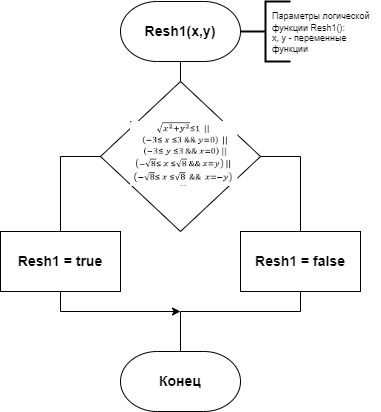

The diagram above was exported from draw.io. Its source (the exported page's mxGraphModel, read from the mxfile embedded in the PNG):
<mxGraphModel dx="523" dy="470" grid="1" gridSize="10" guides="0" tooltips="1" connect="1" arrows="0" fold="1" page="1" pageScale="1" pageWidth="827" pageHeight="1169" background="none" math="0" shadow="0">
  <root>
    <mxCell id="0" />
    <mxCell id="1" parent="0" />
    <mxCell id="duzxFuz499XpBN5VaYQ0-2" value="" style="group;labelBackgroundColor=none;fontFamily=Helvetica;" parent="1" vertex="1" connectable="0">
      <mxGeometry x="360" y="50" width="120" height="60" as="geometry" />
    </mxCell>
    <mxCell id="4oTWKZa-oMYPQXvp2SXr-9" value="&lt;b&gt;Resh1(x,y)&lt;/b&gt;" style="strokeWidth=1;html=1;shape=mxgraph.flowchart.terminator;whiteSpace=wrap;rounded=1;fontFamily=Helvetica;fontSize=14;fillColor=none;labelBackgroundColor=none;labelBorderColor=none;" parent="duzxFuz499XpBN5VaYQ0-2" vertex="1">
      <mxGeometry width="119.99999999999999" height="60" as="geometry" />
    </mxCell>
    <mxCell id="duzxFuz499XpBN5VaYQ0-8" value="" style="group;labelBackgroundColor=none;fontFamily=Helvetica;" parent="1" vertex="1" connectable="0">
      <mxGeometry x="340" y="130" width="160" height="150" as="geometry" />
    </mxCell>
    <mxCell id="duzxFuz499XpBN5VaYQ0-7" value="" style="rhombus;whiteSpace=wrap;html=1;labelBackgroundColor=none;fontFamily=Helvetica;" parent="duzxFuz499XpBN5VaYQ0-8" vertex="1">
      <mxGeometry width="160" height="150" as="geometry" />
    </mxCell>
    <mxCell id="duzxFuz499XpBN5VaYQ0-6" value="" style="shape=image;verticalLabelPosition=bottom;labelBackgroundColor=none;verticalAlign=top;aspect=fixed;imageAspect=0;image=data:image/png,(base64 omitted: 13800 chars);fontFamily=Helvetica;" parent="duzxFuz499XpBN5VaYQ0-8" vertex="1">
      <mxGeometry x="30" y="40" width="107.34" height="65" as="geometry" />
    </mxCell>
    <mxCell id="duzxFuz499XpBN5VaYQ0-9" value="" style="endArrow=none;html=1;rounded=0;entryX=0.5;entryY=1;entryDx=0;entryDy=0;exitX=0.5;exitY=0;exitDx=0;exitDy=0;labelBackgroundColor=none;fontColor=default;fontFamily=Helvetica;" parent="1" source="duzxFuz499XpBN5VaYQ0-7" edge="1">
      <mxGeometry width="50" height="50" relative="1" as="geometry">
        <mxPoint x="220" y="190" as="sourcePoint" />
        <mxPoint x="420" y="110" as="targetPoint" />
      </mxGeometry>
    </mxCell>
    <mxCell id="duzxFuz499XpBN5VaYQ0-13" value="" style="group;labelBackgroundColor=none;fontFamily=Helvetica;" parent="1" vertex="1" connectable="0">
      <mxGeometry x="240" y="280" width="120" height="60" as="geometry" />
    </mxCell>
    <mxCell id="duzxFuz499XpBN5VaYQ0-10" value="" style="rounded=0;whiteSpace=wrap;html=1;labelBackgroundColor=none;fontFamily=Helvetica;" parent="duzxFuz499XpBN5VaYQ0-13" vertex="1">
      <mxGeometry width="120" height="60" as="geometry" />
    </mxCell>
    <mxCell id="duzxFuz499XpBN5VaYQ0-12" value="&lt;font style=&quot;font-size: 14px;&quot;&gt;&lt;b&gt;Resh1 = true&lt;/b&gt;&lt;/font&gt;" style="text;html=1;strokeColor=none;fillColor=none;align=center;verticalAlign=middle;whiteSpace=wrap;rounded=0;labelBackgroundColor=none;fontFamily=Helvetica;" parent="duzxFuz499XpBN5VaYQ0-13" vertex="1">
      <mxGeometry width="120" height="60" as="geometry" />
    </mxCell>
    <mxCell id="duzxFuz499XpBN5VaYQ0-14" value="" style="group;labelBackgroundColor=none;fontFamily=Helvetica;" parent="1" vertex="1" connectable="0">
      <mxGeometry x="480" y="280" width="120" height="60" as="geometry" />
    </mxCell>
    <mxCell id="duzxFuz499XpBN5VaYQ0-15" value="" style="rounded=0;whiteSpace=wrap;html=1;labelBackgroundColor=none;fontFamily=Helvetica;" parent="duzxFuz499XpBN5VaYQ0-14" vertex="1">
      <mxGeometry width="120" height="60" as="geometry" />
    </mxCell>
    <mxCell id="duzxFuz499XpBN5VaYQ0-16" value="&lt;font style=&quot;font-size: 14px;&quot;&gt;&lt;b&gt;Resh1 = false&lt;/b&gt;&lt;/font&gt;" style="text;html=1;strokeColor=none;fillColor=none;align=center;verticalAlign=middle;whiteSpace=wrap;rounded=0;labelBackgroundColor=none;fontFamily=Helvetica;" parent="duzxFuz499XpBN5VaYQ0-14" vertex="1">
      <mxGeometry width="120" height="60" as="geometry" />
    </mxCell>
    <mxCell id="duzxFuz499XpBN5VaYQ0-17" value="" style="group;labelBackgroundColor=none;fontFamily=Helvetica;" parent="1" vertex="1" connectable="0">
      <mxGeometry x="360" y="400" width="120" height="60" as="geometry" />
    </mxCell>
    <mxCell id="duzxFuz499XpBN5VaYQ0-18" value="" style="strokeWidth=1;html=1;shape=mxgraph.flowchart.terminator;whiteSpace=wrap;rounded=1;fontFamily=Helvetica;fontSize=14;fillColor=none;labelBackgroundColor=none;labelBorderColor=none;" parent="duzxFuz499XpBN5VaYQ0-17" vertex="1">
      <mxGeometry width="119.99999999999999" height="60" as="geometry" />
    </mxCell>
    <mxCell id="duzxFuz499XpBN5VaYQ0-19" value="&lt;b&gt;&lt;font style=&quot;font-size: 14px;&quot;&gt;Конец&lt;/font&gt;&lt;/b&gt;" style="text;html=1;strokeColor=none;fillColor=none;align=center;verticalAlign=middle;whiteSpace=wrap;rounded=0;labelBackgroundColor=none;fontFamily=Helvetica;" parent="duzxFuz499XpBN5VaYQ0-17" vertex="1">
      <mxGeometry width="119.99999999999999" height="60" as="geometry" />
    </mxCell>
    <mxCell id="duzxFuz499XpBN5VaYQ0-20" value="" style="endArrow=none;html=1;rounded=0;entryX=0;entryY=0.5;entryDx=0;entryDy=0;exitX=0.5;exitY=0;exitDx=0;exitDy=0;labelBackgroundColor=none;fontColor=default;fontFamily=Helvetica;" parent="1" source="duzxFuz499XpBN5VaYQ0-12" target="duzxFuz499XpBN5VaYQ0-7" edge="1">
      <mxGeometry width="50" height="50" relative="1" as="geometry">
        <mxPoint x="230" y="170" as="sourcePoint" />
        <mxPoint x="280" y="120" as="targetPoint" />
        <Array as="points">
          <mxPoint x="300" y="205" />
        </Array>
      </mxGeometry>
    </mxCell>
    <mxCell id="duzxFuz499XpBN5VaYQ0-21" value="" style="endArrow=none;html=1;rounded=0;entryX=1;entryY=0.5;entryDx=0;entryDy=0;exitX=0.5;exitY=0;exitDx=0;exitDy=0;labelBackgroundColor=none;fontColor=default;fontFamily=Helvetica;" parent="1" source="duzxFuz499XpBN5VaYQ0-16" target="duzxFuz499XpBN5VaYQ0-7" edge="1">
      <mxGeometry width="50" height="50" relative="1" as="geometry">
        <mxPoint x="310" y="290" as="sourcePoint" />
        <mxPoint x="350" y="215" as="targetPoint" />
        <Array as="points">
          <mxPoint x="540" y="205" />
        </Array>
      </mxGeometry>
    </mxCell>
    <mxCell id="duzxFuz499XpBN5VaYQ0-22" value="" style="endArrow=none;html=1;rounded=0;entryX=0.5;entryY=0;entryDx=0;entryDy=0;labelBackgroundColor=none;fontColor=default;fontFamily=Helvetica;" parent="1" target="duzxFuz499XpBN5VaYQ0-19" edge="1">
      <mxGeometry width="50" height="50" relative="1" as="geometry">
        <mxPoint x="420" y="360" as="sourcePoint" />
        <mxPoint x="350" y="400" as="targetPoint" />
      </mxGeometry>
    </mxCell>
    <mxCell id="duzxFuz499XpBN5VaYQ0-23" value="" style="endArrow=none;html=1;rounded=0;entryX=0.5;entryY=1;entryDx=0;entryDy=0;labelBackgroundColor=none;fontColor=default;fontFamily=Helvetica;" parent="1" target="duzxFuz499XpBN5VaYQ0-16" edge="1">
      <mxGeometry width="50" height="50" relative="1" as="geometry">
        <mxPoint x="420" y="360" as="sourcePoint" />
        <mxPoint x="430" y="410" as="targetPoint" />
        <Array as="points">
          <mxPoint x="540" y="360" />
        </Array>
      </mxGeometry>
    </mxCell>
    <mxCell id="cmF1lUIxUgk8CuS8iypQ-1" value="" style="endArrow=classic;html=1;rounded=0;exitX=0.5;exitY=1;exitDx=0;exitDy=0;fontFamily=Helvetica;" edge="1" parent="1" source="duzxFuz499XpBN5VaYQ0-12">
      <mxGeometry width="50" height="50" relative="1" as="geometry">
        <mxPoint x="300" y="410" as="sourcePoint" />
        <mxPoint x="420" y="360" as="targetPoint" />
        <Array as="points">
          <mxPoint x="300" y="360" />
        </Array>
      </mxGeometry>
    </mxCell>
    <mxCell id="cmF1lUIxUgk8CuS8iypQ-2" value="" style="strokeWidth=2;html=1;shape=mxgraph.flowchart.annotation_2;align=left;labelPosition=right;pointerEvents=1;fontFamily=Helvetica;" vertex="1" parent="1">
      <mxGeometry x="480" y="50" width="50" height="60" as="geometry" />
    </mxCell>
    <mxCell id="cmF1lUIxUgk8CuS8iypQ-3" value="&lt;div style=&quot;&quot;&gt;&lt;span style=&quot;font-size: 9px; background-color: initial;&quot;&gt;Параметры логической&lt;/span&gt;&lt;/div&gt;&lt;font style=&quot;font-size: 9px;&quot;&gt;&lt;div style=&quot;&quot;&gt;&lt;span style=&quot;background-color: initial;&quot;&gt;функции Resh1():&lt;/span&gt;&lt;/div&gt;&lt;div style=&quot;&quot;&gt;&lt;span style=&quot;background-color: initial;&quot;&gt;x, y - переменные функции&lt;/span&gt;&lt;/div&gt;&lt;/font&gt;" style="text;html=1;strokeColor=none;fillColor=none;align=left;verticalAlign=middle;whiteSpace=wrap;rounded=0;fontFamily=Helvetica;" vertex="1" parent="1">
      <mxGeometry x="510" y="50" width="110" height="60" as="geometry" />
    </mxCell>
  </root>
</mxGraphModel>